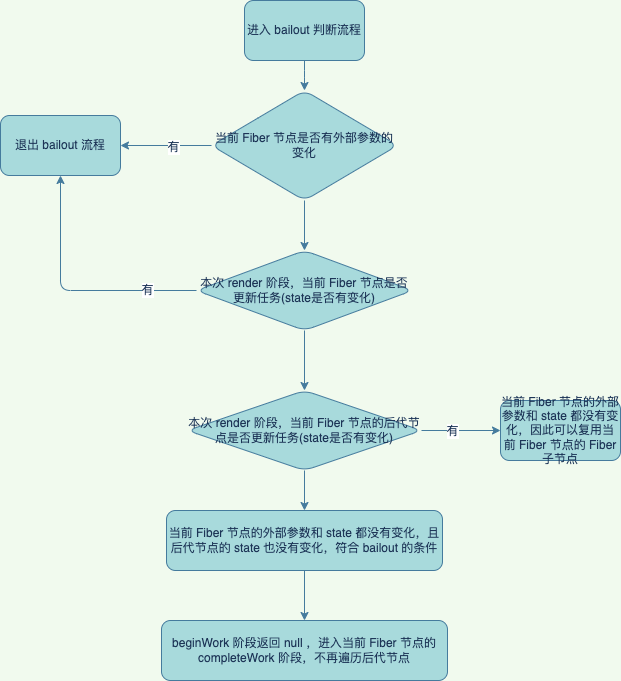

The diagram above was exported from draw.io. Its source (the exported page's mxGraphModel, read from the mxfile embedded in the PNG):
<mxGraphModel dx="1186" dy="644" grid="1" gridSize="10" guides="1" tooltips="1" connect="1" arrows="1" fold="1" page="1" pageScale="1" pageWidth="827" pageHeight="1169" background="#F1FAEE" math="0" shadow="0">
  <root>
    <mxCell id="0" />
    <mxCell id="1" parent="0" />
    <mxCell id="SnMRZjTSH__bSRc2LCKx-3" value="" style="edgeStyle=orthogonalEdgeStyle;curved=0;rounded=1;sketch=0;orthogonalLoop=1;jettySize=auto;html=1;fontColor=#1D3557;strokeColor=#457B9D;fillColor=#A8DADC;" edge="1" parent="1" source="SnMRZjTSH__bSRc2LCKx-1" target="SnMRZjTSH__bSRc2LCKx-2">
      <mxGeometry relative="1" as="geometry" />
    </mxCell>
    <mxCell id="SnMRZjTSH__bSRc2LCKx-1" value="进入 bailout 判断流程" style="rounded=1;whiteSpace=wrap;html=1;sketch=0;fontColor=#1D3557;strokeColor=#457B9D;fillColor=#A8DADC;" vertex="1" parent="1">
      <mxGeometry x="354" y="70" width="120" height="60" as="geometry" />
    </mxCell>
    <mxCell id="SnMRZjTSH__bSRc2LCKx-5" value="" style="edgeStyle=orthogonalEdgeStyle;curved=0;rounded=1;sketch=0;orthogonalLoop=1;jettySize=auto;html=1;fontColor=#1D3557;strokeColor=#457B9D;fillColor=#A8DADC;" edge="1" parent="1" source="SnMRZjTSH__bSRc2LCKx-2" target="SnMRZjTSH__bSRc2LCKx-4">
      <mxGeometry relative="1" as="geometry" />
    </mxCell>
    <mxCell id="SnMRZjTSH__bSRc2LCKx-6" value="有" style="edgeLabel;html=1;align=center;verticalAlign=middle;resizable=0;points=[];fontColor=#1D3557;" vertex="1" connectable="0" parent="SnMRZjTSH__bSRc2LCKx-5">
      <mxGeometry x="-0.1333" y="1" relative="1" as="geometry">
        <mxPoint as="offset" />
      </mxGeometry>
    </mxCell>
    <mxCell id="SnMRZjTSH__bSRc2LCKx-8" value="" style="edgeStyle=orthogonalEdgeStyle;curved=0;rounded=1;sketch=0;orthogonalLoop=1;jettySize=auto;html=1;fontColor=#1D3557;strokeColor=#457B9D;fillColor=#A8DADC;" edge="1" parent="1" source="SnMRZjTSH__bSRc2LCKx-2" target="SnMRZjTSH__bSRc2LCKx-7">
      <mxGeometry relative="1" as="geometry" />
    </mxCell>
    <mxCell id="SnMRZjTSH__bSRc2LCKx-2" value="当前 Fiber 节点是否有外部参数的变化" style="rhombus;whiteSpace=wrap;html=1;fillColor=#A8DADC;strokeColor=#457B9D;fontColor=#1D3557;rounded=1;sketch=0;" vertex="1" parent="1">
      <mxGeometry x="321" y="160" width="186" height="110" as="geometry" />
    </mxCell>
    <mxCell id="SnMRZjTSH__bSRc2LCKx-4" value="退出 bailout 流程" style="rounded=1;whiteSpace=wrap;html=1;fillColor=#A8DADC;strokeColor=#457B9D;fontColor=#1D3557;sketch=0;" vertex="1" parent="1">
      <mxGeometry x="110" y="185" width="120" height="60" as="geometry" />
    </mxCell>
    <mxCell id="SnMRZjTSH__bSRc2LCKx-9" style="edgeStyle=orthogonalEdgeStyle;curved=0;rounded=1;sketch=0;orthogonalLoop=1;jettySize=auto;html=1;entryX=0.5;entryY=1;entryDx=0;entryDy=0;fontColor=#1D3557;strokeColor=#457B9D;fillColor=#A8DADC;" edge="1" parent="1" source="SnMRZjTSH__bSRc2LCKx-7" target="SnMRZjTSH__bSRc2LCKx-4">
      <mxGeometry relative="1" as="geometry" />
    </mxCell>
    <mxCell id="SnMRZjTSH__bSRc2LCKx-10" value="有" style="edgeLabel;html=1;align=center;verticalAlign=middle;resizable=0;points=[];fontColor=#1D3557;" vertex="1" connectable="0" parent="SnMRZjTSH__bSRc2LCKx-9">
      <mxGeometry x="-0.6" y="-1" relative="1" as="geometry">
        <mxPoint as="offset" />
      </mxGeometry>
    </mxCell>
    <mxCell id="SnMRZjTSH__bSRc2LCKx-12" value="" style="edgeStyle=orthogonalEdgeStyle;curved=0;rounded=1;sketch=0;orthogonalLoop=1;jettySize=auto;html=1;fontColor=#1D3557;strokeColor=#457B9D;fillColor=#A8DADC;" edge="1" parent="1" source="SnMRZjTSH__bSRc2LCKx-7" target="SnMRZjTSH__bSRc2LCKx-11">
      <mxGeometry relative="1" as="geometry" />
    </mxCell>
    <mxCell id="SnMRZjTSH__bSRc2LCKx-7" value="本次 render 阶段，当前 Fiber 节点是否更新任务(state是否有变化)" style="rhombus;whiteSpace=wrap;html=1;fillColor=#A8DADC;strokeColor=#457B9D;fontColor=#1D3557;rounded=1;sketch=0;" vertex="1" parent="1">
      <mxGeometry x="306" y="320" width="216" height="80" as="geometry" />
    </mxCell>
    <mxCell id="SnMRZjTSH__bSRc2LCKx-14" value="" style="edgeStyle=orthogonalEdgeStyle;curved=0;rounded=1;sketch=0;orthogonalLoop=1;jettySize=auto;html=1;fontColor=#1D3557;strokeColor=#457B9D;fillColor=#A8DADC;" edge="1" parent="1" source="SnMRZjTSH__bSRc2LCKx-11" target="SnMRZjTSH__bSRc2LCKx-13">
      <mxGeometry relative="1" as="geometry" />
    </mxCell>
    <mxCell id="SnMRZjTSH__bSRc2LCKx-15" value="有" style="edgeLabel;html=1;align=center;verticalAlign=middle;resizable=0;points=[];fontColor=#1D3557;" vertex="1" connectable="0" parent="SnMRZjTSH__bSRc2LCKx-14">
      <mxGeometry x="-0.2333" relative="1" as="geometry">
        <mxPoint as="offset" />
      </mxGeometry>
    </mxCell>
    <mxCell id="SnMRZjTSH__bSRc2LCKx-17" value="" style="edgeStyle=orthogonalEdgeStyle;curved=0;rounded=1;sketch=0;orthogonalLoop=1;jettySize=auto;html=1;fontColor=#1D3557;strokeColor=#457B9D;fillColor=#A8DADC;" edge="1" parent="1" source="SnMRZjTSH__bSRc2LCKx-11" target="SnMRZjTSH__bSRc2LCKx-16">
      <mxGeometry relative="1" as="geometry" />
    </mxCell>
    <mxCell id="SnMRZjTSH__bSRc2LCKx-11" value="本次 render 阶段，当前 Fiber 节点的后代节点是否更新任务(state是否有变化)" style="rhombus;whiteSpace=wrap;html=1;fillColor=#A8DADC;strokeColor=#457B9D;fontColor=#1D3557;rounded=1;sketch=0;" vertex="1" parent="1">
      <mxGeometry x="297" y="460" width="234" height="80" as="geometry" />
    </mxCell>
    <mxCell id="SnMRZjTSH__bSRc2LCKx-13" value="当前 Fiber 节点的外部参数和 state 都没有变化，因此可以复用当前 Fiber 节点的 Fiber 子节点" style="whiteSpace=wrap;html=1;fillColor=#A8DADC;strokeColor=#457B9D;fontColor=#1D3557;rounded=1;sketch=0;" vertex="1" parent="1">
      <mxGeometry x="610" y="470" width="120" height="60" as="geometry" />
    </mxCell>
    <mxCell id="SnMRZjTSH__bSRc2LCKx-19" value="" style="edgeStyle=orthogonalEdgeStyle;curved=0;rounded=1;sketch=0;orthogonalLoop=1;jettySize=auto;html=1;fontColor=#1D3557;strokeColor=#457B9D;fillColor=#A8DADC;" edge="1" parent="1" source="SnMRZjTSH__bSRc2LCKx-16" target="SnMRZjTSH__bSRc2LCKx-18">
      <mxGeometry relative="1" as="geometry" />
    </mxCell>
    <mxCell id="SnMRZjTSH__bSRc2LCKx-16" value="当前 Fiber 节点的外部参数和 state 都没有变化，且后代节点的 state 也没有变化，符合 bailout 的条件" style="whiteSpace=wrap;html=1;fillColor=#A8DADC;strokeColor=#457B9D;fontColor=#1D3557;rounded=1;sketch=0;" vertex="1" parent="1">
      <mxGeometry x="276" y="580" width="276" height="60" as="geometry" />
    </mxCell>
    <mxCell id="SnMRZjTSH__bSRc2LCKx-18" value="beginWork 阶段返回 null ，进入当前 Fiber 节点的 completeWork 阶段，不再遍历后代节点" style="whiteSpace=wrap;html=1;fillColor=#A8DADC;strokeColor=#457B9D;fontColor=#1D3557;rounded=1;sketch=0;" vertex="1" parent="1">
      <mxGeometry x="271" y="690" width="286" height="60" as="geometry" />
    </mxCell>
  </root>
</mxGraphModel>